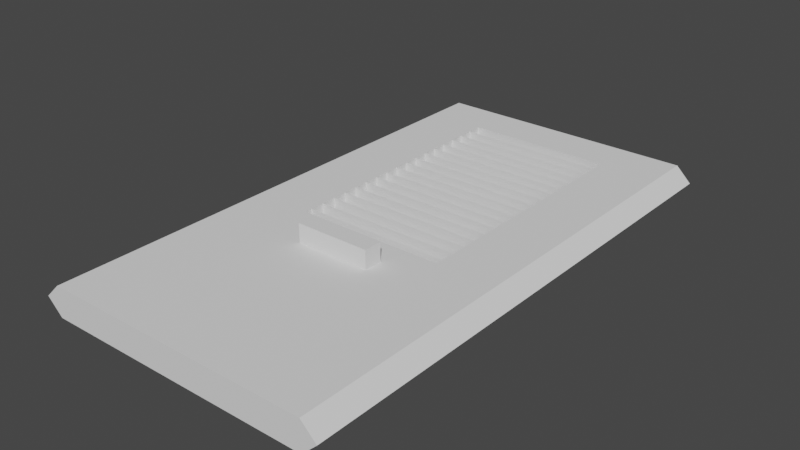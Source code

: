 # Source: hatch.blend  (saved by Blender 2.80.75; exported with 4.5.12 LTS)
import bpy
from mathutils import Matrix  # noqa: F401  (used for matrix-valued properties, if any)

bpy.ops.wm.read_factory_settings(use_empty=True)
scene = bpy.context.scene
scene.name = 'Scene'

# ---- collections
col_collection = bpy.data.collections.new('Collection'); scene.collection.children.link(col_collection)

# ---- world
world_world = bpy.data.worlds.new('World'); scene.world = world_world
world_world.use_nodes = True; world_world.node_tree.nodes.clear()
_N = world_world.node_tree.nodes; _L = world_world.node_tree.links
n0 = _N.new('ShaderNodeOutputWorld'); n0.name = 'World Output'; n0.location = (300, 300)
n1 = _N.new('ShaderNodeBackground'); n1.name = 'Background'; n1.location = (10, 300)
n1.inputs[0].default_value = (0.05088, 0.05088, 0.05088, 1.0)
_L.new(n1.outputs[0], n0.inputs[0])
n0.is_active_output = True
world_world.color = (0.05088, 0.05088, 0.05088)
world_world.use_sun_shadow = False
world_world.sun_shadow_jitter_overblur = 0.0

# ---- meshes
me_front_cover = bpy.data.meshes.new('Front Cover')
me_front_cover.from_pydata([(85.0, -28.0, 8.0), (125.0, -28.0, 8.0), (85.0, -26.0, 6.0), (125.0, -26.0, 6.0), (85.0, -26.0, 0.0), (125.0, -26.0, 0.0), (85.0, -24.0, 8.0), (125.0, -24.0, 8.0), (85.0, -22.0, 6.0), (125.0, -22.0, 6.0), (85.0, -22.0, 0.0), (125.0, -22.0, 0.0), (85.0, -20.0, 8.0), (125.0, -20.0, 8.0), (85.0, -18.0, 6.0), (125.0, -18.0, 6.0), (85.0, -18.0, 0.0), (125.0, -18.0, 0.0), (85.0, -16.0, 8.0), (125.0, -16.0, 8.0), (85.0, -14.0, 6.0), (125.0, -14.0, 6.0), (85.0, -14.0, 0.0), (125.0, -14.0, 0.0), (85.0, -12.0, 8.0), (125.0, -12.0, 8.0), (85.0, -10.0, 6.0), (125.0, -10.0, 6.0), (85.0, -10.0, 0.0), (125.0, -10.0, 0.0), (85.0, -8.0, 8.0), (125.0, -8.0, 8.0), (85.0, -6.0, 6.0), (125.0, -6.0, 6.0), (85.0, -6.0, 0.0), (125.0, -6.0, 0.0), (85.0, -4.0, 8.0), (125.0, -4.0, 8.0), (85.0, -2.0, 6.0), (125.0, -2.0, 6.0), (85.0, -2.0, 0.0), (125.0, -2.0, 0.0), (85.0, 5.96e-07, 8.0), (125.0, 5.96e-07, 8.0), (85.0, 2.0, 6.0), (125.0, 2.0, 6.0), (85.0, 2.0, 0.0), (125.0, 2.0, 0.0), (85.0, 4.0, 8.0), (125.0, 4.0, 8.0), (85.0, 6.0, 6.0), (125.0, 6.0, 6.0), (85.0, 6.0, 0.0), (125.0, 6.0, 0.0), (85.0, 8.0, 8.0), (125.0, 8.0, 8.0), (85.0, 10.0, 6.0), (125.0, 10.0, 6.0), (85.0, 10.0, 0.0), (125.0, 10.0, 0.0), (85.0, 12.0, 8.0), (125.0, 12.0, 8.0), (85.0, 14.0, 6.0), (125.0, 14.0, 6.0), (85.0, 14.0, 0.0), (125.0, 14.0, 0.0), (85.0, 16.0, 8.0), (125.0, 16.0, 8.0), (85.0, 18.0, 6.0), (125.0, 18.0, 6.0), (85.0, 18.0, 0.0), (125.0, 18.0, 0.0), (85.0, 20.0, 8.0), (125.0, 20.0, 8.0), (85.0, 22.0, 6.0), (125.0, 22.0, 6.0), (85.0, 22.0, 0.0), (125.0, 22.0, 0.0), (85.0, 24.0, 8.0), (125.0, 24.0, 8.0), (85.0, 26.0, 6.0), (125.0, 26.0, 6.0), (85.0, 26.0, 0.0), (125.0, 26.0, 0.0), (85.0, 28.0, 8.0), (125.0, 28.0, 8.0), (85.0, 30.0, 6.0), (125.0, 30.0, 6.0), (85.0, 30.0, 0.0), (125.0, 30.0, 0.0), (85.0, 32.0, 8.0), (125.0, 32.0, 8.0), (85.0, 34.0, 6.0), (125.0, 34.0, 6.0), (85.0, 34.0, 0.0), (125.0, 34.0, 0.0), (85.0, 36.0, 8.0), (125.0, 36.0, 8.0), (85.0, 38.0, 6.0), (125.0, 38.0, 6.0), (85.0, 38.0, 0.0), (125.0, 38.0, 0.0), (65.0, 52.0, 4.0), (69.14, 52.0, -3.331e-15), (65.0, -89.24, 4.0), (69.14, -89.24, -3.331e-15), (69.14, 52.0, 8.0), (69.14, -89.24, 8.0), (140.9, 52.0, 6.661e-15), (145.0, 52.0, 4.0), (140.9, 52.0, 8.0), (85.0, -30.0, 8.0), (85.0, 40.0, 8.0), (125.0, 40.0, 8.0), (140.9, -89.24, 8.0), (125.0, -30.0, 8.0), (115.0, -37.27, 8.0), (115.0, -42.27, 8.0), (95.0, -42.27, 8.0), (95.0, -37.27, 8.0), (145.0, -89.24, 4.0), (140.9, -89.24, 6.661e-15), (85.0, 5.96e-07, 0.0), (85.0, -4.0, 0.0), (125.0, -4.0, 0.0), (125.0, -8.0, 0.0), (85.0, -8.0, 0.0), (85.0, 40.0, 0.0), (85.0, 36.0, 0.0), (125.0, 36.0, 0.0), (125.0, 32.0, 0.0), (85.0, 32.0, 0.0), (125.0, 5.96e-07, 0.0), (125.0, 4.0, 0.0), (125.0, -30.0, 0.0), (125.0, -28.0, 0.0), (85.0, -28.0, 0.0), (85.0, -24.0, 0.0), (85.0, 8.0, 0.0), (85.0, 12.0, 0.0), (125.0, 12.0, 0.0), (125.0, 8.0, 0.0), (85.0, 28.0, 0.0), (125.0, 28.0, 0.0), (85.0, 20.0, 0.0), (85.0, 24.0, 0.0), (125.0, 24.0, 0.0), (125.0, 20.0, 0.0), (85.0, -16.0, 0.0), (85.0, -12.0, 0.0), (125.0, -12.0, 0.0), (125.0, -16.0, 0.0), (125.0, -20.0, 0.0), (125.0, -24.0, 0.0), (85.0, -20.0, 0.0), (85.0, -30.0, 0.0), (125.0, 16.0, 0.0), (85.0, 16.0, 0.0), (85.0, 4.0, 0.0), (125.0, 40.0, 0.0), (115.0, -42.27, 13.0), (115.0, -37.27, 13.0), (95.0, -42.27, 13.0), (95.0, -37.27, 13.0)], [], [(0, 1, 2), (2, 1, 3), (2, 3, 4), (4, 3, 5), (6, 7, 8), (8, 7, 9), (8, 9, 10), (10, 9, 11), (12, 13, 14), (14, 13, 15), (14, 15, 16), (16, 15, 17), (18, 19, 20), (20, 19, 21), (20, 21, 22), (22, 21, 23), (24, 25, 26), (26, 25, 27), (26, 27, 28), (28, 27, 29), (30, 31, 32), (32, 31, 33), (32, 33, 34), (34, 33, 35), (36, 37, 38), (38, 37, 39), (38, 39, 40), (40, 39, 41), (42, 43, 44), (44, 43, 45), (44, 45, 46), (46, 45, 47), (48, 49, 50), (50, 49, 51), (50, 51, 52), (52, 51, 53), (54, 55, 56), (56, 55, 57), (56, 57, 58), (58, 57, 59), (60, 61, 62), (62, 61, 63), (62, 63, 64), (64, 63, 65), (66, 67, 68), (68, 67, 69), (68, 69, 70), (70, 69, 71), (72, 73, 74), (74, 73, 75), (74, 75, 76), (76, 75, 77), (78, 79, 80), (80, 79, 81), (80, 81, 82), (82, 81, 83), (84, 85, 86), (86, 85, 87), (86, 87, 88), (88, 87, 89), (90, 91, 92), (92, 91, 93), (92, 93, 94), (94, 93, 95), (96, 97, 98), (98, 97, 99), (98, 99, 100), (100, 99, 101), (102, 103, 104), (104, 103, 105), (106, 102, 107), (107, 102, 104), (108, 103, 109), (109, 103, 102), (109, 102, 110), (110, 102, 106), (111, 0, 107), (107, 0, 6), (107, 6, 12), (12, 18, 107), (107, 18, 24), (107, 24, 30), (30, 36, 107), (107, 36, 42), (107, 42, 106), (106, 42, 48), (106, 48, 54), (54, 60, 106), (106, 60, 66), (106, 66, 72), (72, 78, 106), (106, 78, 84), (106, 84, 90), (90, 96, 106), (106, 96, 112), (106, 112, 113), (106, 113, 110), (110, 113, 97), (110, 97, 91), (91, 85, 110), (110, 85, 79), (110, 79, 73), (73, 67, 110), (110, 67, 61), (110, 61, 55), (55, 49, 110), (110, 49, 43), (110, 43, 114), (114, 43, 37), (114, 37, 31), (31, 25, 114), (114, 25, 19), (114, 19, 13), (13, 7, 114), (114, 7, 1), (114, 1, 115), (111, 116, 115), (115, 116, 117), (115, 117, 114), (114, 117, 107), (107, 117, 118), (107, 118, 111), (111, 118, 119), (111, 119, 116), (109, 110, 120), (120, 110, 114), (108, 109, 121), (121, 109, 120), (103, 122, 105), (105, 122, 40), (105, 40, 123), (123, 40, 41), (123, 41, 124), (124, 41, 121), (124, 121, 35), (35, 121, 125), (35, 125, 126), (108, 127, 103), (103, 127, 100), (103, 100, 128), (128, 100, 101), (128, 101, 129), (129, 101, 108), (129, 108, 95), (95, 108, 130), (95, 130, 131), (121, 132, 108), (108, 132, 47), (108, 47, 133), (105, 134, 121), (121, 134, 135), (121, 135, 5), (5, 135, 136), (5, 136, 4), (4, 136, 105), (4, 105, 137), (137, 105, 10), (137, 10, 11), (35, 126, 34), (34, 126, 105), (34, 105, 123), (95, 131, 94), (94, 131, 103), (94, 103, 128), (59, 138, 58), (58, 138, 103), (58, 103, 139), (139, 103, 64), (139, 64, 65), (140, 108, 59), (59, 108, 141), (59, 141, 138), (108, 140, 65), (65, 140, 139), (89, 142, 88), (88, 142, 103), (88, 103, 131), (130, 108, 89), (89, 108, 143), (89, 143, 142), (77, 144, 76), (76, 144, 103), (76, 103, 145), (145, 103, 82), (145, 82, 83), (146, 108, 77), (77, 108, 147), (77, 147, 144), (108, 146, 83), (83, 146, 145), (83, 143, 108), (142, 82, 103), (23, 148, 22), (22, 148, 105), (22, 105, 149), (149, 105, 28), (149, 28, 29), (150, 121, 23), (23, 121, 151), (23, 151, 148), (121, 150, 29), (29, 150, 149), (152, 121, 11), (11, 121, 153), (11, 153, 137), (121, 152, 17), (17, 152, 154), (17, 154, 16), (16, 154, 105), (16, 105, 148), (154, 10, 105), (136, 155, 105), (105, 155, 134), (65, 156, 108), (108, 156, 71), (108, 71, 147), (156, 157, 71), (71, 157, 70), (70, 157, 103), (70, 103, 144), (157, 64, 103), (47, 122, 46), (46, 122, 103), (46, 103, 158), (158, 103, 52), (158, 52, 53), (108, 133, 53), (53, 133, 158), (41, 132, 121), (132, 122, 47), (53, 141, 108), (138, 52, 103), (29, 125, 121), (126, 28, 105), (17, 151, 121), (5, 153, 121), (101, 159, 108), (108, 159, 127), (117, 116, 160), (160, 116, 161), (118, 117, 162), (162, 117, 160), (119, 118, 163), (163, 118, 162), (116, 119, 161), (161, 119, 163), (161, 163, 160), (160, 163, 162), (35, 33, 124), (124, 33, 37), (37, 33, 31), (123, 124, 36), (36, 124, 37), (34, 123, 32), (32, 123, 36), (32, 36, 30), (95, 93, 129), (129, 93, 97), (97, 93, 91), (128, 129, 96), (96, 129, 97), (94, 128, 92), (92, 128, 96), (92, 96, 90), (59, 57, 140), (140, 57, 61), (61, 57, 55), (139, 140, 60), (60, 140, 61), (58, 139, 56), (56, 139, 60), (56, 60, 54), (89, 87, 130), (130, 87, 91), (91, 87, 85), (131, 130, 90), (90, 130, 91), (88, 131, 86), (86, 131, 90), (86, 90, 84), (77, 75, 146), (146, 75, 79), (79, 75, 73), (145, 146, 78), (78, 146, 79), (76, 145, 74), (74, 145, 78), (74, 78, 72), (83, 81, 143), (143, 81, 85), (85, 81, 79), (142, 143, 84), (84, 143, 85), (82, 142, 80), (80, 142, 84), (80, 84, 78), (23, 21, 150), (150, 21, 25), (25, 21, 19), (149, 150, 24), (24, 150, 25), (22, 149, 20), (20, 149, 24), (20, 24, 18), (11, 9, 152), (152, 9, 13), (13, 9, 7), (154, 152, 12), (12, 152, 13), (10, 154, 8), (8, 154, 12), (8, 12, 6), (135, 134, 1), (1, 134, 115), (136, 135, 0), (0, 135, 1), (155, 136, 111), (111, 136, 0), (134, 155, 115), (115, 155, 111), (65, 63, 156), (156, 63, 67), (67, 63, 61), (157, 156, 66), (66, 156, 67), (64, 157, 62), (62, 157, 66), (62, 66, 60), (47, 45, 133), (133, 45, 49), (49, 45, 43), (158, 133, 48), (48, 133, 49), (46, 158, 44), (44, 158, 48), (44, 48, 42), (41, 39, 132), (132, 39, 43), (43, 39, 37), (122, 132, 42), (42, 132, 43), (40, 122, 38), (38, 122, 42), (38, 42, 36), (53, 51, 141), (141, 51, 55), (55, 51, 49), (138, 141, 54), (54, 141, 55), (52, 138, 50), (50, 138, 54), (50, 54, 48), (29, 27, 125), (125, 27, 31), (31, 27, 25), (126, 125, 30), (30, 125, 31), (28, 126, 26), (26, 126, 30), (26, 30, 24), (17, 15, 151), (151, 15, 19), (19, 15, 13), (148, 151, 18), (18, 151, 19), (16, 148, 14), (14, 148, 18), (14, 18, 12), (5, 3, 153), (153, 3, 7), (7, 3, 1), (137, 153, 6), (6, 153, 7), (4, 137, 2), (2, 137, 6), (2, 6, 0), (71, 69, 147), (147, 69, 73), (73, 69, 67), (144, 147, 72), (72, 147, 73), (70, 144, 68), (68, 144, 72), (68, 72, 66), (101, 99, 159), (159, 99, 113), (113, 99, 97), (127, 159, 112), (112, 159, 113), (100, 127, 98), (98, 127, 112), (98, 112, 96), (105, 121, 104), (104, 121, 120), (104, 120, 107), (107, 120, 114)])
me_front_cover.use_remesh_preserve_volume = False
me_front_cover.use_remesh_preserve_attributes = False
me_front_cover.use_mirror_vertex_groups = False
me_front_cover.update()

# ---- objects
ob_front_cover = bpy.data.objects.new('Front Cover', me_front_cover)

# ---- transforms, parenting, visibility, modifiers, constraints
ob_front_cover.location = (-105.3, -8.174, 0.0)
ob_front_cover.lineart.crease_threshold = 0.0

# ---- collection membership
col_collection.objects.link(ob_front_cover)

# ---- scene / render settings (as saved in the file)
scene.frame_start = 1; scene.frame_end = 250; scene.frame_set(1)
scene.render.engine = 'BLENDER_EEVEE_NEXT'
scene.cycles.use_denoising = False
scene.cycles.samples = 128
scene.cycles.sampling_pattern = 'TABULATED_SOBOL'
scene.cycles.use_adaptive_sampling = False
scene.cycles.use_light_tree = False
scene.view_settings.view_transform = 'Filmic'
bpy.context.view_layer.update()

# ---- added for rendering (the .blend has no active camera and no usable light): camera, sun
cam_auto = bpy.data.cameras.new('AutoCamera')
cam_auto.lens = 50.0
cam_auto.sensor_width = 36.0
cam_auto.clip_end = 2644.15
ob_auto_camera = bpy.data.objects.new('AutoCamera', cam_auto)
scene.collection.objects.link(ob_auto_camera)
ob_auto_camera.location = (150.408, -207.59, 127.032)
ob_auto_camera.rotation_euler = (1.09748, -7.21219e-08, 0.694738)
scene.camera = ob_auto_camera
light_auto_sun = bpy.data.lights.new('AutoSun', 'SUN')
light_auto_sun.energy = 3.0
light_auto_sun.angle = 0.0523599
ob_auto_sun = bpy.data.objects.new('AutoSun', light_auto_sun)
scene.collection.objects.link(ob_auto_sun)
ob_auto_sun.rotation_euler = (0.872665, 0.174533, 0.523599)
bpy.context.view_layer.update()

